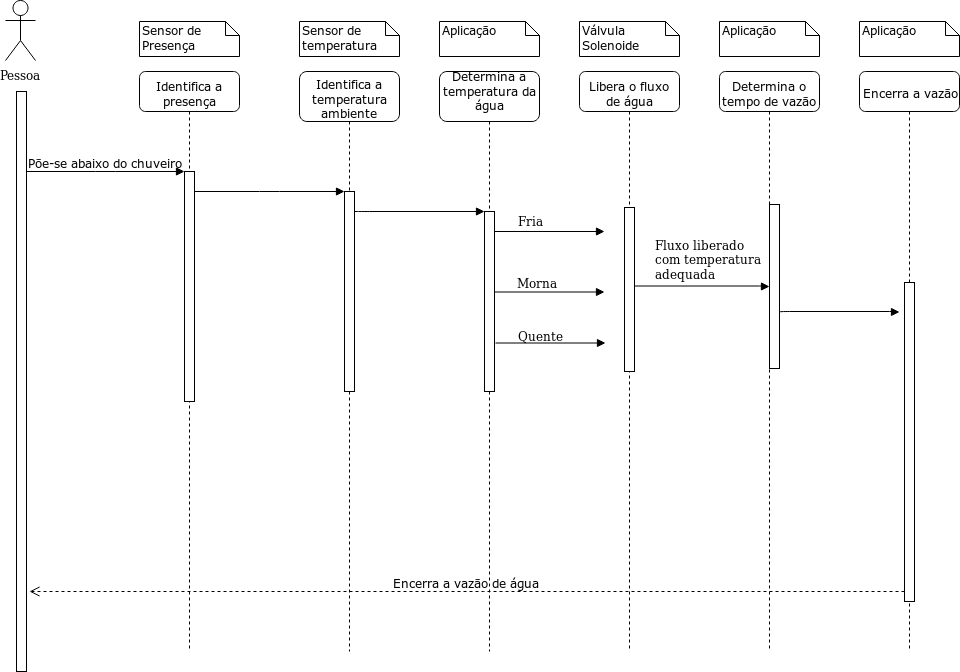

The diagram above was exported from draw.io. Its source (the exported page's mxGraphModel, read from the mxfile embedded in the PNG):
<mxGraphModel dx="1408" dy="725" grid="1" gridSize="10" guides="1" tooltips="1" connect="1" arrows="1" fold="1" page="1" pageScale="1" pageWidth="1100" pageHeight="850" background="#ffffff" math="0" shadow="0">
  <root>
    <mxCell id="0" />
    <mxCell id="1" parent="0" />
    <mxCell id="7baba1c4bc27f4b0-2" value="Identifica a presença" style="shape=umlLifeline;perimeter=lifelinePerimeter;whiteSpace=wrap;html=1;container=1;collapsible=0;recursiveResize=0;outlineConnect=0;rounded=1;shadow=0;comic=0;labelBackgroundColor=none;strokeColor=#000000;strokeWidth=1;fillColor=#FFFFFF;fontFamily=Verdana;fontSize=12;fontColor=#000000;align=center;" parent="1" vertex="1">
      <mxGeometry x="240" y="80" width="100" height="580" as="geometry" />
    </mxCell>
    <mxCell id="7baba1c4bc27f4b0-10" value="" style="html=1;points=[];perimeter=orthogonalPerimeter;rounded=0;shadow=0;comic=0;labelBackgroundColor=none;strokeColor=#000000;strokeWidth=1;fillColor=#FFFFFF;fontFamily=Verdana;fontSize=12;fontColor=#000000;align=center;" parent="7baba1c4bc27f4b0-2" vertex="1">
      <mxGeometry x="45" y="100" width="10" height="230" as="geometry" />
    </mxCell>
    <mxCell id="7baba1c4bc27f4b0-3" value="Identifica a temperatura ambiente" style="shape=umlLifeline;perimeter=lifelinePerimeter;whiteSpace=wrap;html=1;container=1;collapsible=0;recursiveResize=0;outlineConnect=0;rounded=1;shadow=0;comic=0;labelBackgroundColor=none;strokeColor=#000000;strokeWidth=1;fillColor=#FFFFFF;fontFamily=Verdana;fontSize=12;fontColor=#000000;align=center;size=50;" parent="1" vertex="1">
      <mxGeometry x="400" y="80" width="100" height="580" as="geometry" />
    </mxCell>
    <mxCell id="7baba1c4bc27f4b0-13" value="" style="html=1;points=[];perimeter=orthogonalPerimeter;rounded=0;shadow=0;comic=0;labelBackgroundColor=none;strokeColor=#000000;strokeWidth=1;fillColor=#FFFFFF;fontFamily=Verdana;fontSize=12;fontColor=#000000;align=center;" parent="7baba1c4bc27f4b0-3" vertex="1">
      <mxGeometry x="45" y="120" width="10" height="200" as="geometry" />
    </mxCell>
    <mxCell id="7baba1c4bc27f4b0-4" value="&lt;div&gt;Determina a temperatura da água&lt;/div&gt;&lt;div&gt;&lt;br&gt;&lt;/div&gt;" style="shape=umlLifeline;perimeter=lifelinePerimeter;whiteSpace=wrap;html=1;container=1;collapsible=0;recursiveResize=0;outlineConnect=0;rounded=1;shadow=0;comic=0;labelBackgroundColor=none;strokeColor=#000000;strokeWidth=1;fillColor=#FFFFFF;fontFamily=Verdana;fontSize=12;fontColor=#000000;align=center;size=50;" parent="1" vertex="1">
      <mxGeometry x="540" y="80" width="100" height="580" as="geometry" />
    </mxCell>
    <mxCell id="7baba1c4bc27f4b0-5" value="Libera o fluxo de água" style="shape=umlLifeline;perimeter=lifelinePerimeter;whiteSpace=wrap;html=1;container=1;collapsible=0;recursiveResize=0;outlineConnect=0;rounded=1;shadow=0;comic=0;labelBackgroundColor=none;strokeColor=#000000;strokeWidth=1;fillColor=#FFFFFF;fontFamily=Verdana;fontSize=12;fontColor=#000000;align=center;" parent="1" vertex="1">
      <mxGeometry x="680" y="80" width="100" height="580" as="geometry" />
    </mxCell>
    <mxCell id="7baba1c4bc27f4b0-6" value="Determina o tempo de vazão" style="shape=umlLifeline;perimeter=lifelinePerimeter;whiteSpace=wrap;html=1;container=1;collapsible=0;recursiveResize=0;outlineConnect=0;rounded=1;shadow=0;comic=0;labelBackgroundColor=none;strokeColor=#000000;strokeWidth=1;fillColor=#FFFFFF;fontFamily=Verdana;fontSize=12;fontColor=#000000;align=center;" parent="1" vertex="1">
      <mxGeometry x="820" y="80" width="100" height="580" as="geometry" />
    </mxCell>
    <mxCell id="zs5czfSaS9tFfkdfyB5k-21" value="" style="html=1;points=[];perimeter=orthogonalPerimeter;rounded=0;shadow=0;comic=0;labelBackgroundColor=none;strokeColor=#000000;strokeWidth=1;fillColor=#FFFFFF;fontFamily=Verdana;fontSize=12;fontColor=#000000;align=center;" vertex="1" parent="7baba1c4bc27f4b0-6">
      <mxGeometry x="50" y="133" width="10" height="164" as="geometry" />
    </mxCell>
    <mxCell id="7baba1c4bc27f4b0-7" value="Encerra a vazão" style="shape=umlLifeline;perimeter=lifelinePerimeter;whiteSpace=wrap;html=1;container=1;collapsible=0;recursiveResize=0;outlineConnect=0;rounded=1;shadow=0;comic=0;labelBackgroundColor=none;strokeColor=#000000;strokeWidth=1;fillColor=#FFFFFF;fontFamily=Verdana;fontSize=12;fontColor=#000000;align=center;" parent="1" vertex="1">
      <mxGeometry x="960" y="80" width="100" height="580" as="geometry" />
    </mxCell>
    <mxCell id="7baba1c4bc27f4b0-28" value="" style="html=1;points=[];perimeter=orthogonalPerimeter;rounded=0;shadow=0;comic=0;labelBackgroundColor=none;strokeColor=#000000;strokeWidth=1;fillColor=#FFFFFF;fontFamily=Verdana;fontSize=12;fontColor=#000000;align=center;" parent="7baba1c4bc27f4b0-7" vertex="1">
      <mxGeometry x="45" y="211" width="10" height="319" as="geometry" />
    </mxCell>
    <mxCell id="7baba1c4bc27f4b0-16" value="" style="html=1;points=[];perimeter=orthogonalPerimeter;rounded=0;shadow=0;comic=0;labelBackgroundColor=none;strokeColor=#000000;strokeWidth=1;fillColor=#FFFFFF;fontFamily=Verdana;fontSize=12;fontColor=#000000;align=center;" parent="1" vertex="1">
      <mxGeometry x="585" y="220" width="10" height="180" as="geometry" />
    </mxCell>
    <mxCell id="7baba1c4bc27f4b0-17" value="" style="html=1;verticalAlign=bottom;endArrow=block;labelBackgroundColor=none;fontFamily=Verdana;fontSize=12;edgeStyle=elbowEdgeStyle;elbow=vertical;" parent="1" source="7baba1c4bc27f4b0-13" target="7baba1c4bc27f4b0-16" edge="1">
      <mxGeometry relative="1" as="geometry">
        <mxPoint x="510" y="220" as="sourcePoint" />
        <Array as="points">
          <mxPoint x="460" y="220" />
        </Array>
      </mxGeometry>
    </mxCell>
    <mxCell id="7baba1c4bc27f4b0-19" value="" style="html=1;points=[];perimeter=orthogonalPerimeter;rounded=0;shadow=0;comic=0;labelBackgroundColor=none;strokeColor=#000000;strokeWidth=1;fillColor=#FFFFFF;fontFamily=Verdana;fontSize=12;fontColor=#000000;align=center;" parent="1" vertex="1">
      <mxGeometry x="725" y="216" width="10" height="164" as="geometry" />
    </mxCell>
    <mxCell id="7baba1c4bc27f4b0-30" value="Encerra a vazão de água" style="html=1;verticalAlign=bottom;endArrow=open;dashed=1;endSize=8;labelBackgroundColor=none;fontFamily=Verdana;fontSize=12;edgeStyle=elbowEdgeStyle;elbow=vertical;exitX=0;exitY=0.969;exitDx=0;exitDy=0;exitPerimeter=0;" parent="1" source="7baba1c4bc27f4b0-28" edge="1">
      <mxGeometry relative="1" as="geometry">
        <mxPoint x="130" y="600" as="targetPoint" />
        <Array as="points">
          <mxPoint x="594" y="600" />
        </Array>
        <mxPoint x="1000" y="600" as="sourcePoint" />
      </mxGeometry>
    </mxCell>
    <mxCell id="7baba1c4bc27f4b0-11" value="Põe-se abaixo do chuveiro" style="html=1;verticalAlign=bottom;endArrow=block;entryX=0;entryY=0;labelBackgroundColor=none;fontFamily=Verdana;fontSize=12;edgeStyle=elbowEdgeStyle;elbow=vertical;" parent="1" source="zs5czfSaS9tFfkdfyB5k-2" target="7baba1c4bc27f4b0-10" edge="1">
      <mxGeometry relative="1" as="geometry">
        <mxPoint x="155" y="190" as="sourcePoint" />
      </mxGeometry>
    </mxCell>
    <mxCell id="7baba1c4bc27f4b0-14" value="" style="html=1;verticalAlign=bottom;endArrow=block;entryX=0;entryY=0;labelBackgroundColor=none;fontFamily=Verdana;fontSize=12;edgeStyle=elbowEdgeStyle;elbow=vertical;" parent="1" source="7baba1c4bc27f4b0-10" target="7baba1c4bc27f4b0-13" edge="1">
      <mxGeometry relative="1" as="geometry">
        <mxPoint x="370" y="200" as="sourcePoint" />
      </mxGeometry>
    </mxCell>
    <mxCell id="7baba1c4bc27f4b0-41" value="Sensor de Presença" style="shape=note;whiteSpace=wrap;html=1;size=14;verticalAlign=top;align=left;spacingTop=-6;rounded=0;shadow=0;comic=0;labelBackgroundColor=none;strokeColor=#000000;strokeWidth=1;fillColor=#FFFFFF;fontFamily=Verdana;fontSize=12;fontColor=#000000;" parent="1" vertex="1">
      <mxGeometry x="240" y="30" width="100" height="35" as="geometry" />
    </mxCell>
    <mxCell id="7baba1c4bc27f4b0-42" value="Sensor de temperatura" style="shape=note;whiteSpace=wrap;html=1;size=14;verticalAlign=top;align=left;spacingTop=-6;rounded=0;shadow=0;comic=0;labelBackgroundColor=none;strokeColor=#000000;strokeWidth=1;fillColor=#FFFFFF;fontFamily=Verdana;fontSize=12;fontColor=#000000;" parent="1" vertex="1">
      <mxGeometry x="400" y="30" width="100" height="35" as="geometry" />
    </mxCell>
    <mxCell id="7baba1c4bc27f4b0-43" value="Aplicação" style="shape=note;whiteSpace=wrap;html=1;size=14;verticalAlign=top;align=left;spacingTop=-6;rounded=0;shadow=0;comic=0;labelBackgroundColor=none;strokeColor=#000000;strokeWidth=1;fillColor=#FFFFFF;fontFamily=Verdana;fontSize=12;fontColor=#000000;" parent="1" vertex="1">
      <mxGeometry x="540" y="30" width="100" height="35" as="geometry" />
    </mxCell>
    <mxCell id="7baba1c4bc27f4b0-44" value="Válvula Solenoide" style="shape=note;whiteSpace=wrap;html=1;size=14;verticalAlign=top;align=left;spacingTop=-6;rounded=0;shadow=0;comic=0;labelBackgroundColor=none;strokeColor=#000000;strokeWidth=1;fillColor=#FFFFFF;fontFamily=Verdana;fontSize=12;fontColor=#000000;" parent="1" vertex="1">
      <mxGeometry x="680" y="30" width="100" height="35" as="geometry" />
    </mxCell>
    <mxCell id="7baba1c4bc27f4b0-45" value="Aplicação" style="shape=note;whiteSpace=wrap;html=1;size=14;verticalAlign=top;align=left;spacingTop=-6;rounded=0;shadow=0;comic=0;labelBackgroundColor=none;strokeColor=#000000;strokeWidth=1;fillColor=#FFFFFF;fontFamily=Verdana;fontSize=12;fontColor=#000000;" parent="1" vertex="1">
      <mxGeometry x="820" y="30" width="100" height="35" as="geometry" />
    </mxCell>
    <mxCell id="7baba1c4bc27f4b0-46" value="Aplicação" style="shape=note;whiteSpace=wrap;html=1;size=14;verticalAlign=top;align=left;spacingTop=-6;rounded=0;shadow=0;comic=0;labelBackgroundColor=none;strokeColor=#000000;strokeWidth=1;fillColor=#FFFFFF;fontFamily=Verdana;fontSize=12;fontColor=#000000;" parent="1" vertex="1">
      <mxGeometry x="960" y="30" width="100" height="35" as="geometry" />
    </mxCell>
    <mxCell id="zs5czfSaS9tFfkdfyB5k-1" value="&lt;div&gt;Pessoa&lt;/div&gt;&lt;div&gt;&lt;br&gt;&lt;/div&gt;" style="shape=umlActor;verticalLabelPosition=bottom;labelBackgroundColor=#ffffff;verticalAlign=top;html=1;outlineConnect=0;" vertex="1" parent="1">
      <mxGeometry x="106" y="9" width="30" height="60" as="geometry" />
    </mxCell>
    <mxCell id="zs5czfSaS9tFfkdfyB5k-2" value="" style="html=1;points=[];perimeter=orthogonalPerimeter;rotation=0;" vertex="1" parent="1">
      <mxGeometry x="117" y="100" width="10" height="580" as="geometry" />
    </mxCell>
    <mxCell id="zs5czfSaS9tFfkdfyB5k-10" value="" style="endArrow=block;endFill=1;html=1;edgeStyle=orthogonalEdgeStyle;align=left;verticalAlign=top;" edge="1" parent="1">
      <mxGeometry x="-1" relative="1" as="geometry">
        <mxPoint x="595" y="240" as="sourcePoint" />
        <mxPoint x="705" y="240" as="targetPoint" />
      </mxGeometry>
    </mxCell>
    <mxCell id="zs5czfSaS9tFfkdfyB5k-12" value="Fria" style="text;html=1;resizable=0;points=[];autosize=1;align=left;verticalAlign=top;spacingTop=-4;" vertex="1" parent="1">
      <mxGeometry x="617" y="220" width="40" height="20" as="geometry" />
    </mxCell>
    <mxCell id="zs5czfSaS9tFfkdfyB5k-13" value="" style="endArrow=block;endFill=1;html=1;edgeStyle=orthogonalEdgeStyle;align=left;verticalAlign=top;" edge="1" parent="1">
      <mxGeometry x="-1" relative="1" as="geometry">
        <mxPoint x="595" y="300.5" as="sourcePoint" />
        <mxPoint x="705" y="300.5" as="targetPoint" />
      </mxGeometry>
    </mxCell>
    <mxCell id="zs5czfSaS9tFfkdfyB5k-15" value="" style="endArrow=block;endFill=1;html=1;edgeStyle=orthogonalEdgeStyle;align=left;verticalAlign=top;" edge="1" parent="1">
      <mxGeometry x="-1" relative="1" as="geometry">
        <mxPoint x="596" y="351.5" as="sourcePoint" />
        <mxPoint x="706" y="351.5" as="targetPoint" />
      </mxGeometry>
    </mxCell>
    <mxCell id="zs5czfSaS9tFfkdfyB5k-16" value="&lt;div&gt;Morna&lt;/div&gt;&lt;div&gt;&lt;br&gt;&lt;/div&gt;" style="text;html=1;resizable=0;points=[];autosize=1;align=left;verticalAlign=top;spacingTop=-4;" vertex="1" parent="1">
      <mxGeometry x="616" y="282" width="60" height="30" as="geometry" />
    </mxCell>
    <mxCell id="zs5czfSaS9tFfkdfyB5k-19" value="Quente" style="text;html=1;resizable=0;points=[];autosize=1;align=left;verticalAlign=top;spacingTop=-4;" vertex="1" parent="1">
      <mxGeometry x="617" y="335" width="60" height="20" as="geometry" />
    </mxCell>
    <mxCell id="zs5czfSaS9tFfkdfyB5k-20" value="" style="html=1;verticalAlign=bottom;endArrow=block;labelBackgroundColor=none;fontFamily=Verdana;fontSize=12;edgeStyle=elbowEdgeStyle;elbow=vertical;entryX=0;entryY=0.5;entryDx=0;entryDy=0;entryPerimeter=0;" edge="1" parent="1" target="zs5czfSaS9tFfkdfyB5k-21">
      <mxGeometry relative="1" as="geometry">
        <mxPoint x="735" y="294.5" as="sourcePoint" />
        <Array as="points">
          <mxPoint x="740" y="294.5" />
        </Array>
        <mxPoint x="865" y="294.5" as="targetPoint" />
      </mxGeometry>
    </mxCell>
    <mxCell id="zs5czfSaS9tFfkdfyB5k-22" value="" style="html=1;verticalAlign=bottom;endArrow=block;labelBackgroundColor=none;fontFamily=Verdana;fontSize=12;edgeStyle=elbowEdgeStyle;elbow=vertical;entryX=0;entryY=0.5;entryDx=0;entryDy=0;entryPerimeter=0;" edge="1" parent="1">
      <mxGeometry relative="1" as="geometry">
        <mxPoint x="880" y="321" as="sourcePoint" />
        <Array as="points">
          <mxPoint x="870" y="320" />
        </Array>
        <mxPoint x="1000" y="320.5" as="targetPoint" />
      </mxGeometry>
    </mxCell>
    <mxCell id="zs5czfSaS9tFfkdfyB5k-23" value="&lt;div&gt;Fluxo liberado&lt;/div&gt;&lt;div&gt;com temperatura&lt;/div&gt;&lt;div&gt;adequada&lt;br&gt;&lt;/div&gt;" style="text;html=1;resizable=0;points=[];autosize=1;align=left;verticalAlign=top;spacingTop=-4;" vertex="1" parent="1">
      <mxGeometry x="754" y="244" width="120" height="40" as="geometry" />
    </mxCell>
  </root>
</mxGraphModel>